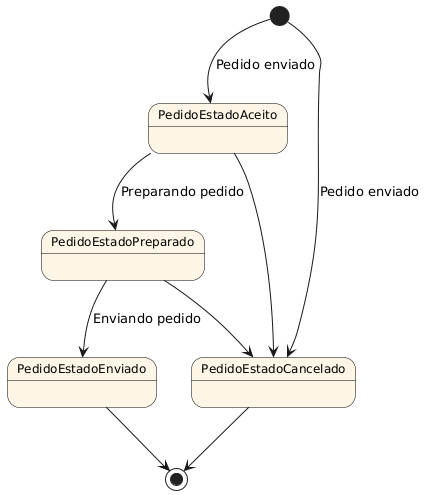

The diagram above was rendered by PlantUML. Its source (embedded in the PNG):
@startuml
skinparam state {
    BackgroundColor #FDF5E6
    BorderColor Black
    FontName Arial
    FontSize 12
}

[*] --> PedidoEstadoAceito : Pedido enviado

[*] --> PedidoEstadoCancelado : Pedido enviado
PedidoEstadoCancelado --> [*]

PedidoEstadoAceito --> PedidoEstadoPreparado : Preparando pedido
PedidoEstadoAceito --> PedidoEstadoCancelado 
PedidoEstadoPreparado --> PedidoEstadoEnviado : Enviando pedido
PedidoEstadoPreparado --> PedidoEstadoCancelado
PedidoEstadoEnviado --> [*]
@enduml